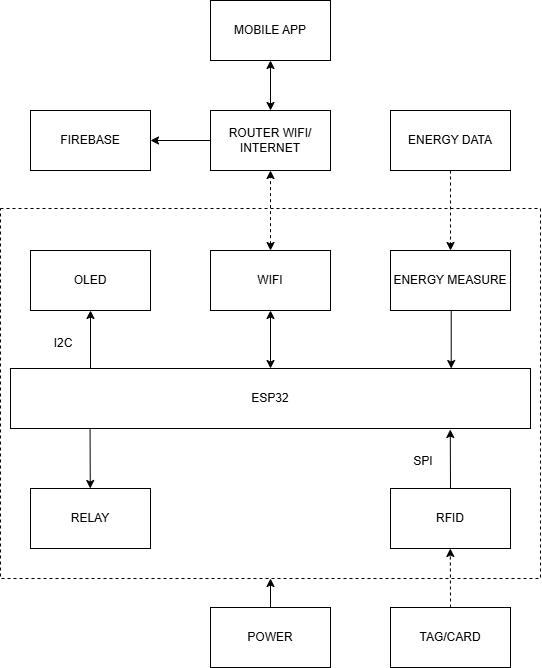

The diagram above was exported from draw.io. Its source (the exported page's mxGraphModel, read from the mxfile embedded in the PNG):
<mxGraphModel dx="1216" dy="624" grid="0" gridSize="10" guides="1" tooltips="1" connect="1" arrows="1" fold="1" page="1" pageScale="1" pageWidth="850" pageHeight="1100" math="0" shadow="0">
  <root>
    <mxCell id="0" />
    <mxCell id="1" parent="0" />
    <mxCell id="CSIlKf5slp_zDWlFiU0X-33" parent="1" style="rounded=0;whiteSpace=wrap;html=1;dashed=1;" value="" vertex="1">
      <mxGeometry height="370" width="540" x="150" y="280" as="geometry" />
    </mxCell>
    <mxCell id="CSIlKf5slp_zDWlFiU0X-1" parent="1" style="rounded=0;whiteSpace=wrap;html=1;" value="MOBILE APP" vertex="1">
      <mxGeometry height="60" width="120" x="360" y="72" as="geometry" />
    </mxCell>
    <mxCell id="CSIlKf5slp_zDWlFiU0X-4" edge="1" parent="1" source="CSIlKf5slp_zDWlFiU0X-2" style="edgeStyle=orthogonalEdgeStyle;rounded=0;orthogonalLoop=1;jettySize=auto;html=1;" target="CSIlKf5slp_zDWlFiU0X-3" value="">
      <mxGeometry relative="1" as="geometry" />
    </mxCell>
    <mxCell id="CSIlKf5slp_zDWlFiU0X-2" parent="1" style="rounded=0;whiteSpace=wrap;html=1;" value="ROUTER WIFI/ INTERNET" vertex="1">
      <mxGeometry height="60" width="120" x="360" y="182" as="geometry" />
    </mxCell>
    <mxCell id="CSIlKf5slp_zDWlFiU0X-3" parent="1" style="whiteSpace=wrap;html=1;rounded=0;" value="FIREBASE" vertex="1">
      <mxGeometry height="60" width="120" x="180" y="182" as="geometry" />
    </mxCell>
    <mxCell id="CSIlKf5slp_zDWlFiU0X-26" edge="1" parent="1" source="CSIlKf5slp_zDWlFiU0X-5" style="edgeStyle=orthogonalEdgeStyle;rounded=0;orthogonalLoop=1;jettySize=auto;html=1;dashed=1;" target="CSIlKf5slp_zDWlFiU0X-13" value="">
      <mxGeometry relative="1" as="geometry" />
    </mxCell>
    <mxCell id="CSIlKf5slp_zDWlFiU0X-5" parent="1" style="whiteSpace=wrap;html=1;rounded=0;" value="ENERGY DATA" vertex="1">
      <mxGeometry height="60" width="120" x="540" y="182" as="geometry" />
    </mxCell>
    <mxCell id="CSIlKf5slp_zDWlFiU0X-7" edge="1" parent="1" source="CSIlKf5slp_zDWlFiU0X-2" style="endArrow=classic;startArrow=classic;html=1;rounded=0;entryX=0.5;entryY=1;entryDx=0;entryDy=0;exitX=0.5;exitY=0;exitDx=0;exitDy=0;" target="CSIlKf5slp_zDWlFiU0X-1" value="">
      <mxGeometry height="50" relative="1" width="50" as="geometry">
        <mxPoint x="610" y="292" as="sourcePoint" />
        <mxPoint x="660" y="242" as="targetPoint" />
      </mxGeometry>
    </mxCell>
    <mxCell id="CSIlKf5slp_zDWlFiU0X-9" parent="1" style="whiteSpace=wrap;html=1;rounded=0;" value="WIFI" vertex="1">
      <mxGeometry height="60" width="120" x="360" y="322" as="geometry" />
    </mxCell>
    <mxCell id="CSIlKf5slp_zDWlFiU0X-11" parent="1" style="whiteSpace=wrap;html=1;rounded=0;" value="OLED" vertex="1">
      <mxGeometry height="60" width="120" x="180" y="322" as="geometry" />
    </mxCell>
    <mxCell id="CSIlKf5slp_zDWlFiU0X-13" parent="1" style="whiteSpace=wrap;html=1;rounded=0;" value="ENERGY MEASURE" vertex="1">
      <mxGeometry height="60" width="120" x="540" y="322" as="geometry" />
    </mxCell>
    <mxCell id="CSIlKf5slp_zDWlFiU0X-15" parent="1" style="whiteSpace=wrap;html=1;rounded=0;" value="ESP32" vertex="1">
      <mxGeometry height="60" width="520" x="160" y="440" as="geometry" />
    </mxCell>
    <mxCell id="CSIlKf5slp_zDWlFiU0X-17" parent="1" style="whiteSpace=wrap;html=1;rounded=0;" value="RELAY" vertex="1">
      <mxGeometry height="60" width="120" x="180" y="560" as="geometry" />
    </mxCell>
    <mxCell id="CSIlKf5slp_zDWlFiU0X-19" parent="1" style="whiteSpace=wrap;html=1;rounded=0;" value="RFID" vertex="1">
      <mxGeometry height="60" width="120" x="540" y="560" as="geometry" />
    </mxCell>
    <mxCell id="CSIlKf5slp_zDWlFiU0X-21" parent="1" style="whiteSpace=wrap;html=1;rounded=0;" value="TAG/CARD" vertex="1">
      <mxGeometry height="60" width="120" x="540" y="679" as="geometry" />
    </mxCell>
    <mxCell id="CSIlKf5slp_zDWlFiU0X-23" parent="1" style="whiteSpace=wrap;html=1;rounded=0;" value="POWER" vertex="1">
      <mxGeometry height="60" width="120" x="360" y="679" as="geometry" />
    </mxCell>
    <mxCell id="CSIlKf5slp_zDWlFiU0X-25" edge="1" parent="1" source="CSIlKf5slp_zDWlFiU0X-9" style="endArrow=classic;startArrow=classic;html=1;rounded=0;entryX=0.5;entryY=1;entryDx=0;entryDy=0;exitX=0.5;exitY=0;exitDx=0;exitDy=0;dashed=1;" target="CSIlKf5slp_zDWlFiU0X-2" value="">
      <mxGeometry height="50" relative="1" width="50" as="geometry">
        <mxPoint x="340" y="290" as="sourcePoint" />
        <mxPoint x="390" y="240" as="targetPoint" />
      </mxGeometry>
    </mxCell>
    <mxCell id="CSIlKf5slp_zDWlFiU0X-27" edge="1" parent="1" style="endArrow=classic;html=1;rounded=0;entryX=0.5;entryY=1;entryDx=0;entryDy=0;spacingLeft=0;" target="CSIlKf5slp_zDWlFiU0X-11" value="">
      <mxGeometry height="50" relative="1" width="50" as="geometry">
        <mxPoint x="240" y="440" as="sourcePoint" />
        <mxPoint x="240" y="390" as="targetPoint" />
      </mxGeometry>
    </mxCell>
    <mxCell id="CSIlKf5slp_zDWlFiU0X-28" edge="1" parent="1" source="CSIlKf5slp_zDWlFiU0X-15" style="endArrow=classic;startArrow=classic;html=1;rounded=0;entryX=0.5;entryY=1;entryDx=0;entryDy=0;exitX=0.5;exitY=0;exitDx=0;exitDy=0;" target="CSIlKf5slp_zDWlFiU0X-9" value="">
      <mxGeometry height="50" relative="1" width="50" as="geometry">
        <mxPoint x="300" y="440" as="sourcePoint" />
        <mxPoint x="350" y="390" as="targetPoint" />
      </mxGeometry>
    </mxCell>
    <mxCell id="CSIlKf5slp_zDWlFiU0X-29" edge="1" parent="1" style="endArrow=classic;html=1;rounded=0;entryX=0.5;entryY=1;entryDx=0;entryDy=0;spacingLeft=0;" value="">
      <mxGeometry height="50" relative="1" width="50" as="geometry">
        <mxPoint x="600.7123809523807" y="382.0000000000002" as="sourcePoint" />
        <mxPoint x="600.7123809523807" y="440.0000000000002" as="targetPoint" />
      </mxGeometry>
    </mxCell>
    <mxCell id="CSIlKf5slp_zDWlFiU0X-30" edge="1" parent="1" source="CSIlKf5slp_zDWlFiU0X-15" style="endArrow=classic;html=1;rounded=0;entryX=0.5;entryY=1;entryDx=0;entryDy=0;spacingLeft=0;exitX=0.153;exitY=1.012;exitDx=0;exitDy=0;exitPerimeter=0;" value="">
      <mxGeometry height="50" relative="1" width="50" as="geometry">
        <mxPoint x="239.76" y="502" as="sourcePoint" />
        <mxPoint x="239.76" y="560" as="targetPoint" />
      </mxGeometry>
    </mxCell>
    <mxCell id="CSIlKf5slp_zDWlFiU0X-31" edge="1" parent="1" style="endArrow=classic;html=1;rounded=0;entryX=0.5;entryY=1;entryDx=0;entryDy=0;spacingLeft=0;exitX=0.153;exitY=1.012;exitDx=0;exitDy=0;exitPerimeter=0;" value="">
      <mxGeometry height="50" relative="1" width="50" as="geometry">
        <mxPoint x="600" y="560" as="sourcePoint" />
        <mxPoint x="599.76" y="501" as="targetPoint" />
      </mxGeometry>
    </mxCell>
    <mxCell id="CSIlKf5slp_zDWlFiU0X-32" edge="1" parent="1" style="endArrow=classic;html=1;rounded=0;entryX=0.5;entryY=1;entryDx=0;entryDy=0;spacingLeft=0;exitX=0.153;exitY=1.012;exitDx=0;exitDy=0;exitPerimeter=0;dashed=1;" value="">
      <mxGeometry height="50" relative="1" width="50" as="geometry">
        <mxPoint x="600.04" y="679" as="sourcePoint" />
        <mxPoint x="599.8" y="620" as="targetPoint" />
      </mxGeometry>
    </mxCell>
    <mxCell id="CSIlKf5slp_zDWlFiU0X-34" edge="1" parent="1" source="CSIlKf5slp_zDWlFiU0X-23" style="endArrow=classic;html=1;rounded=0;entryX=0.5;entryY=1;entryDx=0;entryDy=0;exitX=0.5;exitY=0;exitDx=0;exitDy=0;" target="CSIlKf5slp_zDWlFiU0X-33" value="">
      <mxGeometry height="50" relative="1" width="50" as="geometry">
        <mxPoint x="307" y="708" as="sourcePoint" />
        <mxPoint x="357" y="658" as="targetPoint" />
      </mxGeometry>
    </mxCell>
    <mxCell id="CSIlKf5slp_zDWlFiU0X-35" parent="1" style="text;html=1;whiteSpace=wrap;strokeColor=none;fillColor=none;align=center;verticalAlign=middle;rounded=0;" value="I2C" vertex="1">
      <mxGeometry height="30" width="60" x="183" y="400" as="geometry" />
    </mxCell>
    <mxCell id="CSIlKf5slp_zDWlFiU0X-36" parent="1" style="text;html=1;whiteSpace=wrap;strokeColor=none;fillColor=none;align=center;verticalAlign=middle;rounded=0;" value="SPI" vertex="1">
      <mxGeometry height="30" width="60" x="543" y="518" as="geometry" />
    </mxCell>
  </root>
</mxGraphModel>